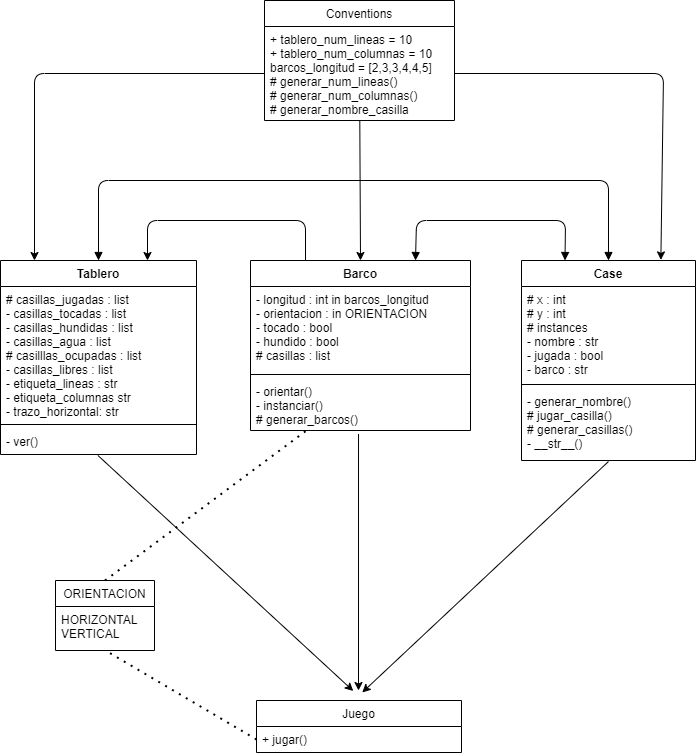

The diagram above was exported from draw.io. Its source (the exported page's mxGraphModel, read from the mxfile embedded in the PNG):
<mxGraphModel dx="640" dy="471" grid="0" gridSize="10" guides="1" tooltips="1" connect="1" arrows="1" fold="1" page="1" pageScale="1" pageWidth="827" pageHeight="1169" background="#ffffff" math="0" shadow="0">
  <root>
    <mxCell id="0" />
    <mxCell id="1" parent="0" />
    <mxCell id="6" value="Tablero" style="swimlane;fontStyle=1;align=center;verticalAlign=top;childLayout=stackLayout;horizontal=1;startSize=26;horizontalStack=0;resizeParent=1;resizeParentMax=0;resizeLast=0;collapsible=1;marginBottom=0;" vertex="1" parent="1">
      <mxGeometry x="55" y="320" width="196" height="194" as="geometry" />
    </mxCell>
    <mxCell id="7" value="# casillas_jugadas : list&#10;- casillas_tocadas : list&#10;- casillas_hundidas : list&#10;- casillas_agua : list&#10;# casilllas_ocupadas : list&#10;- casillas_libres : list&#10;- etiqueta_lineas : str&#10;- etiqueta_columnas str&#10;- trazo_horizontal: str" style="text;strokeColor=none;fillColor=none;align=left;verticalAlign=top;spacingLeft=4;spacingRight=4;overflow=hidden;rotatable=0;points=[[0,0.5],[1,0.5]];portConstraint=eastwest;" vertex="1" parent="6">
      <mxGeometry y="26" width="196" height="134" as="geometry" />
    </mxCell>
    <mxCell id="8" value="" style="line;strokeWidth=1;fillColor=none;align=left;verticalAlign=middle;spacingTop=-1;spacingLeft=3;spacingRight=3;rotatable=0;labelPosition=right;points=[];portConstraint=eastwest;strokeColor=inherit;" vertex="1" parent="6">
      <mxGeometry y="160" width="196" height="8" as="geometry" />
    </mxCell>
    <mxCell id="9" value="- ver()" style="text;strokeColor=none;fillColor=none;align=left;verticalAlign=top;spacingLeft=4;spacingRight=4;overflow=hidden;rotatable=0;points=[[0,0.5],[1,0.5]];portConstraint=eastwest;" vertex="1" parent="6">
      <mxGeometry y="168" width="196" height="26" as="geometry" />
    </mxCell>
    <mxCell id="32" style="edgeStyle=none;html=1;exitX=0.25;exitY=0;exitDx=0;exitDy=0;entryX=0.75;entryY=0;entryDx=0;entryDy=0;" edge="1" parent="1" source="10" target="6">
      <mxGeometry relative="1" as="geometry">
        <Array as="points">
          <mxPoint x="360" y="280" />
          <mxPoint x="202" y="280" />
        </Array>
      </mxGeometry>
    </mxCell>
    <mxCell id="10" value="Barco" style="swimlane;fontStyle=1;align=center;verticalAlign=top;childLayout=stackLayout;horizontal=1;startSize=26;horizontalStack=0;resizeParent=1;resizeParentMax=0;resizeLast=0;collapsible=1;marginBottom=0;" vertex="1" parent="1">
      <mxGeometry x="305" y="320" width="220" height="170" as="geometry" />
    </mxCell>
    <mxCell id="11" value="- longitud : int in barcos_longitud&#10;- orientacion : in ORIENTACION&#10;- tocado : bool&#10;- hundido : bool&#10;# casillas : list" style="text;strokeColor=none;fillColor=none;align=left;verticalAlign=top;spacingLeft=4;spacingRight=4;overflow=hidden;rotatable=0;points=[[0,0.5],[1,0.5]];portConstraint=eastwest;" vertex="1" parent="10">
      <mxGeometry y="26" width="220" height="84" as="geometry" />
    </mxCell>
    <mxCell id="12" value="" style="line;strokeWidth=1;fillColor=none;align=left;verticalAlign=middle;spacingTop=-1;spacingLeft=3;spacingRight=3;rotatable=0;labelPosition=right;points=[];portConstraint=eastwest;strokeColor=inherit;" vertex="1" parent="10">
      <mxGeometry y="110" width="220" height="8" as="geometry" />
    </mxCell>
    <mxCell id="13" value="- orientar()&#10;- instanciar()&#10;# generar_barcos()" style="text;strokeColor=none;fillColor=none;align=left;verticalAlign=top;spacingLeft=4;spacingRight=4;overflow=hidden;rotatable=0;points=[[0,0.5],[1,0.5]];portConstraint=eastwest;" vertex="1" parent="10">
      <mxGeometry y="118" width="220" height="52" as="geometry" />
    </mxCell>
    <mxCell id="14" value="Case" style="swimlane;fontStyle=1;align=center;verticalAlign=top;childLayout=stackLayout;horizontal=1;startSize=26;horizontalStack=0;resizeParent=1;resizeParentMax=0;resizeLast=0;collapsible=1;marginBottom=0;" vertex="1" parent="1">
      <mxGeometry x="576" y="320" width="174" height="200" as="geometry" />
    </mxCell>
    <mxCell id="15" value="# x : int &#10;# y : int&#10;# instances&#10;- nombre : str&#10;- jugada : bool&#10;- barco : str" style="text;strokeColor=none;fillColor=none;align=left;verticalAlign=top;spacingLeft=4;spacingRight=4;overflow=hidden;rotatable=0;points=[[0,0.5],[1,0.5]];portConstraint=eastwest;" vertex="1" parent="14">
      <mxGeometry y="26" width="174" height="94" as="geometry" />
    </mxCell>
    <mxCell id="16" value="" style="line;strokeWidth=1;fillColor=none;align=left;verticalAlign=middle;spacingTop=-1;spacingLeft=3;spacingRight=3;rotatable=0;labelPosition=right;points=[];portConstraint=eastwest;strokeColor=inherit;" vertex="1" parent="14">
      <mxGeometry y="120" width="174" height="8" as="geometry" />
    </mxCell>
    <mxCell id="17" value="- generar_nombre()&#10;# jugar_casilla()&#10;# generar_casillas()&#10;- __str__()" style="text;strokeColor=none;fillColor=none;align=left;verticalAlign=top;spacingLeft=4;spacingRight=4;overflow=hidden;rotatable=0;points=[[0,0.5],[1,0.5]];portConstraint=eastwest;" vertex="1" parent="14">
      <mxGeometry y="128" width="174" height="72" as="geometry" />
    </mxCell>
    <mxCell id="22" value="ORIENTACION" style="swimlane;fontStyle=0;childLayout=stackLayout;horizontal=1;startSize=26;fillColor=none;horizontalStack=0;resizeParent=1;resizeParentMax=0;resizeLast=0;collapsible=1;marginBottom=0;" vertex="1" parent="1">
      <mxGeometry x="110" y="640" width="99" height="70" as="geometry" />
    </mxCell>
    <mxCell id="23" value="HORIZONTAL &#10;VERTICAL" style="text;strokeColor=none;fillColor=none;align=left;verticalAlign=top;spacingLeft=4;spacingRight=4;overflow=hidden;rotatable=0;points=[[0,0.5],[1,0.5]];portConstraint=eastwest;" vertex="1" parent="22">
      <mxGeometry y="26" width="99" height="44" as="geometry" />
    </mxCell>
    <mxCell id="51" style="edgeStyle=none;html=1;exitX=0.497;exitY=1.036;exitDx=0;exitDy=0;exitPerimeter=0;entryX=0.472;entryY=-0.183;entryDx=0;entryDy=0;entryPerimeter=0;" edge="1" parent="1" source="9" target="26">
      <mxGeometry relative="1" as="geometry">
        <mxPoint x="410" y="750" as="targetPoint" />
      </mxGeometry>
    </mxCell>
    <mxCell id="52" style="edgeStyle=none;html=1;exitX=0.491;exitY=1.066;exitDx=0;exitDy=0;exitPerimeter=0;" edge="1" parent="1" source="13">
      <mxGeometry relative="1" as="geometry">
        <mxPoint x="413" y="750" as="targetPoint" />
        <mxPoint x="340" y="550" as="sourcePoint" />
      </mxGeometry>
    </mxCell>
    <mxCell id="53" style="edgeStyle=none;html=1;entryX=0.516;entryY=-0.155;entryDx=0;entryDy=0;entryPerimeter=0;" edge="1" parent="1" target="26">
      <mxGeometry relative="1" as="geometry">
        <mxPoint x="690" y="700" as="targetPoint" />
        <mxPoint x="663" y="521" as="sourcePoint" />
      </mxGeometry>
    </mxCell>
    <mxCell id="26" value="Juego" style="swimlane;fontStyle=0;childLayout=stackLayout;horizontal=1;startSize=26;fillColor=none;horizontalStack=0;resizeParent=1;resizeParentMax=0;resizeLast=0;collapsible=1;marginBottom=0;" vertex="1" parent="1">
      <mxGeometry x="311" y="760" width="205" height="52" as="geometry" />
    </mxCell>
    <mxCell id="27" value="+ jugar()" style="text;strokeColor=none;fillColor=none;align=left;verticalAlign=top;spacingLeft=4;spacingRight=4;overflow=hidden;rotatable=0;points=[[0,0.5],[1,0.5]];portConstraint=eastwest;" vertex="1" parent="26">
      <mxGeometry y="26" width="205" height="26" as="geometry" />
    </mxCell>
    <mxCell id="31" value="" style="endArrow=block;startArrow=block;endFill=1;startFill=1;html=1;exitX=0.75;exitY=0;exitDx=0;exitDy=0;entryX=0.25;entryY=0;entryDx=0;entryDy=0;" edge="1" parent="1" source="10" target="14">
      <mxGeometry width="160" relative="1" as="geometry">
        <mxPoint x="491" y="290" as="sourcePoint" />
        <mxPoint x="651" y="290" as="targetPoint" />
        <Array as="points">
          <mxPoint x="471" y="280" />
          <mxPoint x="620" y="280" />
        </Array>
      </mxGeometry>
    </mxCell>
    <mxCell id="39" style="edgeStyle=none;html=1;entryX=0.5;entryY=0;entryDx=0;entryDy=0;" edge="1" parent="1" source="37" target="10">
      <mxGeometry relative="1" as="geometry" />
    </mxCell>
    <mxCell id="40" style="edgeStyle=none;html=1;exitX=0;exitY=0.5;exitDx=0;exitDy=0;" edge="1" parent="1" source="38">
      <mxGeometry relative="1" as="geometry">
        <mxPoint x="89" y="320" as="targetPoint" />
        <Array as="points">
          <mxPoint x="89" y="133" />
        </Array>
      </mxGeometry>
    </mxCell>
    <mxCell id="37" value="Conventions" style="swimlane;fontStyle=0;childLayout=stackLayout;horizontal=1;startSize=26;fillColor=none;horizontalStack=0;resizeParent=1;resizeParentMax=0;resizeLast=0;collapsible=1;marginBottom=0;" vertex="1" parent="1">
      <mxGeometry x="319" y="60" width="190" height="120" as="geometry" />
    </mxCell>
    <mxCell id="38" value="+ tablero_num_lineas = 10&#10;+ tablero_num_columnas = 10&#10;barcos_longitud = [2,3,3,4,4,5]&#10;# generar_num_lineas()&#10;# generar_num_columnas()&#10;# generar_nombre_casilla" style="text;strokeColor=none;fillColor=none;align=left;verticalAlign=top;spacingLeft=4;spacingRight=4;overflow=hidden;rotatable=0;points=[[0,0.5],[1,0.5]];portConstraint=eastwest;" vertex="1" parent="37">
      <mxGeometry y="26" width="190" height="94" as="geometry" />
    </mxCell>
    <mxCell id="41" style="edgeStyle=none;html=1;exitX=1;exitY=0.5;exitDx=0;exitDy=0;entryX=0.801;entryY=-0.003;entryDx=0;entryDy=0;entryPerimeter=0;" edge="1" parent="1" source="38" target="14">
      <mxGeometry relative="1" as="geometry">
        <Array as="points">
          <mxPoint x="718" y="133" />
        </Array>
      </mxGeometry>
    </mxCell>
    <mxCell id="43" value="" style="endArrow=block;startArrow=block;endFill=1;startFill=1;html=1;exitX=0.5;exitY=0;exitDx=0;exitDy=0;entryX=0.5;entryY=0;entryDx=0;entryDy=0;" edge="1" parent="1" source="6" target="14">
      <mxGeometry width="160" relative="1" as="geometry">
        <mxPoint x="335" y="240" as="sourcePoint" />
        <mxPoint x="495" y="240" as="targetPoint" />
        <Array as="points">
          <mxPoint x="153" y="240" />
          <mxPoint x="663" y="240" />
        </Array>
      </mxGeometry>
    </mxCell>
    <mxCell id="49" value="" style="endArrow=none;dashed=1;html=1;dashPattern=1 3;strokeWidth=2;exitX=0.5;exitY=0;exitDx=0;exitDy=0;" edge="1" parent="1" source="22">
      <mxGeometry width="50" height="50" relative="1" as="geometry">
        <mxPoint x="311" y="540" as="sourcePoint" />
        <mxPoint x="361" y="490" as="targetPoint" />
      </mxGeometry>
    </mxCell>
    <mxCell id="50" value="" style="endArrow=none;dashed=1;html=1;dashPattern=1 3;strokeWidth=2;exitX=0;exitY=0.75;exitDx=0;exitDy=0;" edge="1" parent="1" source="26">
      <mxGeometry width="50" height="50" relative="1" as="geometry">
        <mxPoint x="110" y="760" as="sourcePoint" />
        <mxPoint x="160" y="710" as="targetPoint" />
      </mxGeometry>
    </mxCell>
  </root>
</mxGraphModel>